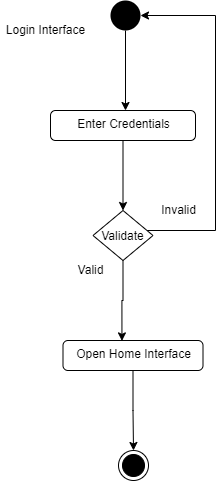

The diagram above was exported from draw.io. Its source (the exported page's mxGraphModel, read from the mxfile embedded in the PNG):
<mxGraphModel dx="723" dy="402" grid="1" gridSize="10" guides="1" tooltips="1" connect="1" arrows="1" fold="1" page="1" pageScale="1" pageWidth="850" pageHeight="1100" math="0" shadow="0">
  <root>
    <mxCell id="0" />
    <mxCell id="1" parent="0" />
    <mxCell id="cTNJ_g7kxTb0-xNEKLYs-2" style="edgeStyle=orthogonalEdgeStyle;rounded=0;orthogonalLoop=1;jettySize=auto;html=1;exitX=0.5;exitY=1;exitDx=0;exitDy=0;" edge="1" parent="1" source="cTNJ_g7kxTb0-xNEKLYs-1">
      <mxGeometry relative="1" as="geometry">
        <mxPoint x="385" y="160" as="targetPoint" />
      </mxGeometry>
    </mxCell>
    <mxCell id="cTNJ_g7kxTb0-xNEKLYs-1" value="" style="ellipse;fillColor=#000000;strokeColor=none;" vertex="1" parent="1">
      <mxGeometry x="370" y="50" width="30" height="30" as="geometry" />
    </mxCell>
    <mxCell id="cTNJ_g7kxTb0-xNEKLYs-5" style="edgeStyle=orthogonalEdgeStyle;rounded=0;orthogonalLoop=1;jettySize=auto;html=1;exitX=0.5;exitY=1;exitDx=0;exitDy=0;entryX=0.5;entryY=0;entryDx=0;entryDy=0;" edge="1" parent="1" source="cTNJ_g7kxTb0-xNEKLYs-3" target="cTNJ_g7kxTb0-xNEKLYs-4">
      <mxGeometry relative="1" as="geometry" />
    </mxCell>
    <mxCell id="cTNJ_g7kxTb0-xNEKLYs-3" value="Enter Credentials" style="html=1;align=center;verticalAlign=top;rounded=1;absoluteArcSize=1;arcSize=10;dashed=0;" vertex="1" parent="1">
      <mxGeometry x="310" y="160" width="145" height="30" as="geometry" />
    </mxCell>
    <mxCell id="cTNJ_g7kxTb0-xNEKLYs-6" style="edgeStyle=orthogonalEdgeStyle;rounded=0;orthogonalLoop=1;jettySize=auto;html=1;entryX=1;entryY=0.5;entryDx=0;entryDy=0;" edge="1" parent="1" source="cTNJ_g7kxTb0-xNEKLYs-4" target="cTNJ_g7kxTb0-xNEKLYs-1">
      <mxGeometry relative="1" as="geometry">
        <mxPoint x="490" y="110" as="targetPoint" />
        <Array as="points">
          <mxPoint x="475" y="280" />
          <mxPoint x="475" y="65" />
        </Array>
      </mxGeometry>
    </mxCell>
    <mxCell id="cTNJ_g7kxTb0-xNEKLYs-9" style="edgeStyle=orthogonalEdgeStyle;rounded=0;orthogonalLoop=1;jettySize=auto;html=1;entryX=0.421;entryY=0.013;entryDx=0;entryDy=0;entryPerimeter=0;" edge="1" parent="1" source="cTNJ_g7kxTb0-xNEKLYs-4" target="cTNJ_g7kxTb0-xNEKLYs-11">
      <mxGeometry relative="1" as="geometry">
        <mxPoint x="382.5" y="370" as="targetPoint" />
      </mxGeometry>
    </mxCell>
    <mxCell id="cTNJ_g7kxTb0-xNEKLYs-4" value="Validate" style="rhombus;" vertex="1" parent="1">
      <mxGeometry x="352.5" y="260" width="60" height="50" as="geometry" />
    </mxCell>
    <mxCell id="cTNJ_g7kxTb0-xNEKLYs-8" value="Invalid" style="text;html=1;align=center;verticalAlign=middle;resizable=0;points=[];autosize=1;strokeColor=none;fillColor=none;" vertex="1" parent="1">
      <mxGeometry x="412.5" y="250" width="50" height="20" as="geometry" />
    </mxCell>
    <mxCell id="cTNJ_g7kxTb0-xNEKLYs-10" value="Valid" style="text;html=1;align=center;verticalAlign=middle;resizable=0;points=[];autosize=1;strokeColor=none;fillColor=none;" vertex="1" parent="1">
      <mxGeometry x="330" y="310" width="40" height="20" as="geometry" />
    </mxCell>
    <mxCell id="cTNJ_g7kxTb0-xNEKLYs-14" style="edgeStyle=orthogonalEdgeStyle;rounded=0;orthogonalLoop=1;jettySize=auto;html=1;entryX=0.5;entryY=0;entryDx=0;entryDy=0;" edge="1" parent="1" source="cTNJ_g7kxTb0-xNEKLYs-11" target="cTNJ_g7kxTb0-xNEKLYs-15">
      <mxGeometry relative="1" as="geometry">
        <mxPoint x="392.8299999999999" y="495.4999999999999" as="targetPoint" />
      </mxGeometry>
    </mxCell>
    <mxCell id="cTNJ_g7kxTb0-xNEKLYs-11" value="Open Home Interface" style="html=1;align=center;verticalAlign=top;rounded=1;absoluteArcSize=1;arcSize=10;dashed=0;" vertex="1" parent="1">
      <mxGeometry x="322.5" y="390" width="140" height="30" as="geometry" />
    </mxCell>
    <mxCell id="cTNJ_g7kxTb0-xNEKLYs-12" value="Login Interface&lt;br&gt;" style="text;html=1;align=center;verticalAlign=middle;resizable=0;points=[];autosize=1;strokeColor=none;fillColor=none;" vertex="1" parent="1">
      <mxGeometry x="260" y="70" width="90" height="20" as="geometry" />
    </mxCell>
    <mxCell id="cTNJ_g7kxTb0-xNEKLYs-15" value="" style="ellipse;html=1;shape=endState;fillColor=#000000;strokeColor=#000000;" vertex="1" parent="1">
      <mxGeometry x="378" y="500" width="30" height="30" as="geometry" />
    </mxCell>
  </root>
</mxGraphModel>